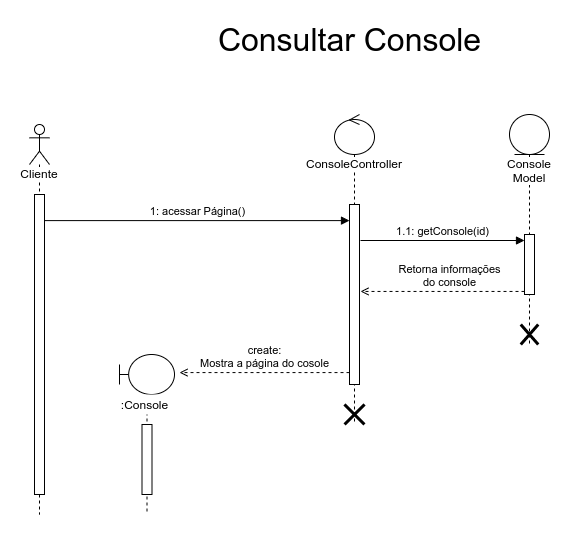

The diagram above was exported from draw.io. Its source (the exported page's mxGraphModel, read from the mxfile embedded in the PNG):
<mxGraphModel dx="1422" dy="878" grid="1" gridSize="10" guides="1" tooltips="1" connect="1" arrows="1" fold="1" page="1" pageScale="1" pageWidth="850" pageHeight="1100" math="0" shadow="0">
  <root>
    <mxCell id="0" />
    <mxCell id="1" parent="0" />
    <mxCell id="H1lziDKrStwKSfnA9CEh-1" value="&lt;span style=&quot;background-color: rgb(255 , 255 , 255)&quot;&gt;Cliente&lt;/span&gt;" style="shape=umlLifeline;participant=umlActor;perimeter=lifelinePerimeter;whiteSpace=wrap;html=1;container=1;collapsible=0;recursiveResize=0;verticalAlign=top;spacingTop=36;outlineConnect=0;" parent="1" vertex="1">
      <mxGeometry x="90" y="110" width="20" height="390" as="geometry" />
    </mxCell>
    <mxCell id="H1lziDKrStwKSfnA9CEh-7" value="" style="html=1;points=[];perimeter=orthogonalPerimeter;fillColor=default;" parent="H1lziDKrStwKSfnA9CEh-1" vertex="1">
      <mxGeometry x="5" y="70" width="10" height="300" as="geometry" />
    </mxCell>
    <mxCell id="H1lziDKrStwKSfnA9CEh-3" value="" style="shape=umlLifeline;participant=umlBoundary;perimeter=lifelinePerimeter;whiteSpace=wrap;html=1;container=1;collapsible=0;recursiveResize=0;verticalAlign=top;spacingTop=36;outlineConnect=0;" parent="1" vertex="1">
      <mxGeometry x="180" y="340" width="55" height="160" as="geometry" />
    </mxCell>
    <mxCell id="H1lziDKrStwKSfnA9CEh-4" value=":Console" style="text;html=1;align=center;verticalAlign=middle;resizable=0;points=[];autosize=1;fillColor=default;" parent="H1lziDKrStwKSfnA9CEh-3" vertex="1">
      <mxGeometry x="-5" y="40" width="60" height="20" as="geometry" />
    </mxCell>
    <mxCell id="Re5_Sv4lCqI3aM7efoJ7-1" value="" style="html=1;points=[];perimeter=orthogonalPerimeter;" vertex="1" parent="H1lziDKrStwKSfnA9CEh-3">
      <mxGeometry x="22.5" y="70" width="10" height="70" as="geometry" />
    </mxCell>
    <mxCell id="H1lziDKrStwKSfnA9CEh-8" value="&lt;span style=&quot;background-color: rgb(255 , 255 , 255)&quot;&gt;ConsoleController&lt;/span&gt;" style="shape=umlLifeline;participant=umlControl;perimeter=lifelinePerimeter;whiteSpace=wrap;html=1;container=1;collapsible=0;recursiveResize=0;verticalAlign=top;spacingTop=36;outlineConnect=0;fillColor=default;" parent="1" vertex="1">
      <mxGeometry x="395" y="100" width="40" height="310" as="geometry" />
    </mxCell>
    <mxCell id="NzBNVzGwqD76NoObLZyw-1" value="" style="html=1;points=[];perimeter=orthogonalPerimeter;" parent="H1lziDKrStwKSfnA9CEh-8" vertex="1">
      <mxGeometry x="15" y="90" width="10" height="180" as="geometry" />
    </mxCell>
    <mxCell id="KNfGik-kNG-lqb3y8iAB-1" value="" style="shape=umlDestroy;whiteSpace=wrap;html=1;strokeWidth=3;" vertex="1" parent="H1lziDKrStwKSfnA9CEh-8">
      <mxGeometry x="10" y="290" width="20" height="20" as="geometry" />
    </mxCell>
    <mxCell id="H1lziDKrStwKSfnA9CEh-14" value="Console Model" style="shape=umlLifeline;participant=umlEntity;perimeter=lifelinePerimeter;whiteSpace=wrap;html=1;container=1;collapsible=0;recursiveResize=0;verticalAlign=top;spacingTop=36;outlineConnect=0;labelBackgroundColor=#FFFFFF;fillColor=default;" parent="1" vertex="1">
      <mxGeometry x="570" y="100" width="40" height="230" as="geometry" />
    </mxCell>
    <mxCell id="H1lziDKrStwKSfnA9CEh-15" value="" style="html=1;points=[];perimeter=orthogonalPerimeter;labelBackgroundColor=#FFFFFF;fillColor=default;" parent="H1lziDKrStwKSfnA9CEh-14" vertex="1">
      <mxGeometry x="15" y="120" width="10" height="60" as="geometry" />
    </mxCell>
    <mxCell id="Re5_Sv4lCqI3aM7efoJ7-2" value="" style="shape=umlDestroy;whiteSpace=wrap;html=1;strokeWidth=3;" vertex="1" parent="H1lziDKrStwKSfnA9CEh-14">
      <mxGeometry x="11.25" y="210" width="17.5" height="20" as="geometry" />
    </mxCell>
    <mxCell id="6_gqy_Og4RKKuq8KHXhN-1" value="&lt;font style=&quot;font-size: 32px&quot;&gt;Consultar Console&lt;/font&gt;" style="text;html=1;align=center;verticalAlign=middle;resizable=0;points=[];autosize=1;strokeColor=none;fillColor=none;" parent="1" vertex="1">
      <mxGeometry x="270" y="10" width="280" height="30" as="geometry" />
    </mxCell>
    <mxCell id="aoZFXyde9EwWtqRbxtjL-1" value="create:&lt;br&gt;Mostra a página do cosole" style="html=1;verticalAlign=bottom;endArrow=open;rounded=0;dashed=1;endFill=0;entryX=1.091;entryY=0.113;entryDx=0;entryDy=0;entryPerimeter=0;" edge="1" parent="1" source="NzBNVzGwqD76NoObLZyw-1" target="H1lziDKrStwKSfnA9CEh-3">
      <mxGeometry width="80" relative="1" as="geometry">
        <mxPoint x="890" y="768.164" as="sourcePoint" />
        <mxPoint x="310" y="360" as="targetPoint" />
      </mxGeometry>
    </mxCell>
    <mxCell id="aoZFXyde9EwWtqRbxtjL-2" value="1: acessar Página()" style="html=1;verticalAlign=bottom;endArrow=block;rounded=0;exitX=1;exitY=0.087;exitDx=0;exitDy=0;exitPerimeter=0;" edge="1" parent="1" source="H1lziDKrStwKSfnA9CEh-7" target="NzBNVzGwqD76NoObLZyw-1">
      <mxGeometry width="80" relative="1" as="geometry">
        <mxPoint x="662" y="380" as="sourcePoint" />
        <mxPoint x="765" y="380" as="targetPoint" />
      </mxGeometry>
    </mxCell>
    <mxCell id="UsBYWwB454cGYbPiZh8m-1" value="1.1: getConsole(id)" style="html=1;verticalAlign=bottom;endArrow=block;rounded=0;exitX=1.1;exitY=0.2;exitDx=0;exitDy=0;exitPerimeter=0;" edge="1" parent="1" source="NzBNVzGwqD76NoObLZyw-1" target="H1lziDKrStwKSfnA9CEh-15">
      <mxGeometry width="80" relative="1" as="geometry">
        <mxPoint x="590" y="449.9999999999999" as="sourcePoint" />
        <mxPoint x="896" y="450.88" as="targetPoint" />
      </mxGeometry>
    </mxCell>
    <mxCell id="UsBYWwB454cGYbPiZh8m-2" value="Retorna informações&lt;br&gt;do console" style="html=1;verticalAlign=bottom;endArrow=open;rounded=0;dashed=1;endFill=0;entryX=1.1;entryY=0.483;entryDx=0;entryDy=0;entryPerimeter=0;" edge="1" parent="1" source="H1lziDKrStwKSfnA9CEh-15" target="NzBNVzGwqD76NoObLZyw-1">
      <mxGeometry x="-0.0854" width="80" relative="1" as="geometry">
        <mxPoint x="800" y="500.0000000000001" as="sourcePoint" />
        <mxPoint x="640" y="500.0000000000001" as="targetPoint" />
        <mxPoint as="offset" />
      </mxGeometry>
    </mxCell>
  </root>
</mxGraphModel>